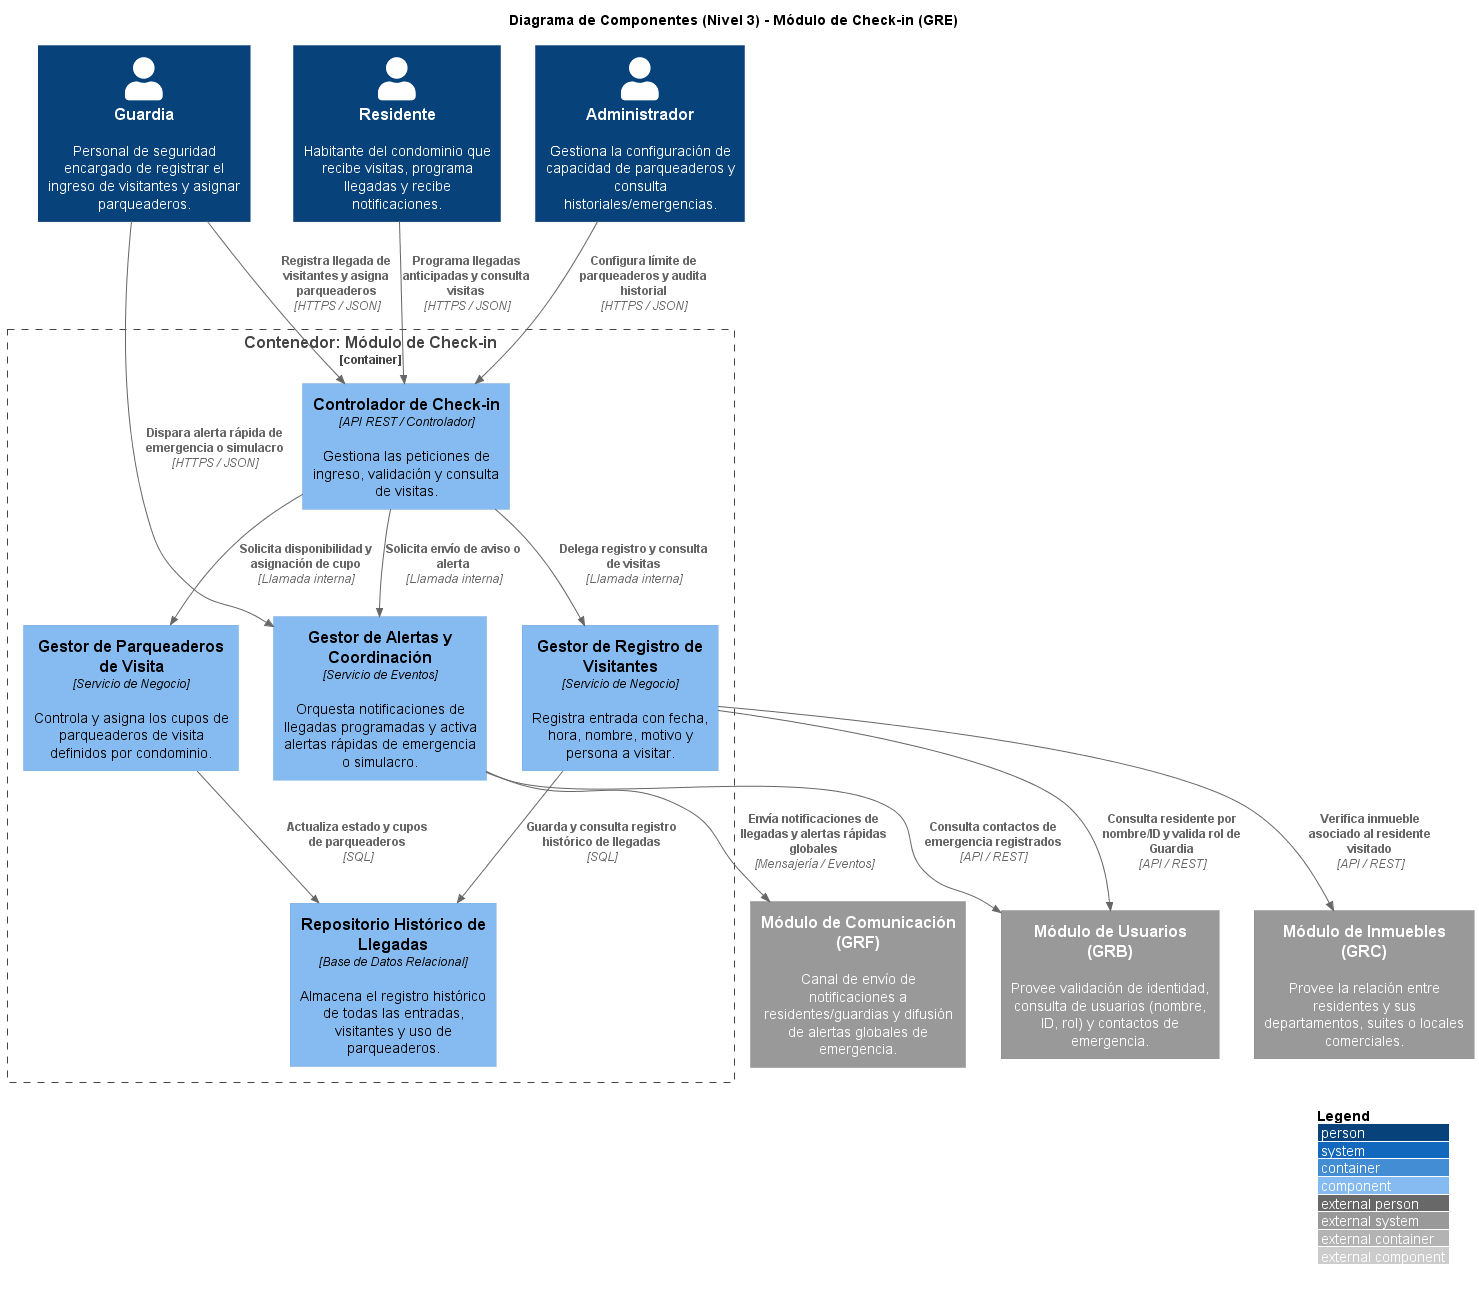

The diagram above was rendered by PlantUML. Its source (embedded in the PNG):
@startuml gre_checkin_component
!include https://raw.githubusercontent.com/plantuml-stdlib/C4-PlantUML/master/C4_Component.puml

LAYOUT_WITH_LEGEND()

title Diagrama de Componentes (Nivel 3) - Módulo de Check-in (GRE)

' Por confirmar los actores del grupo GRB
Person(guardia, "Guardia", "Personal de seguridad encargado de registrar el ingreso de visitantes y asignar parqueaderos.")
Person(residente, "Residente", "Habitante del condominio que recibe visitas, programa llegadas y recibe notificaciones.")
Person(administrador, "Administrador", "Gestiona la configuración de capacidad de parqueaderos y consulta historiales/emergencias.")

Container_Boundary(modulo_gre, "Contenedor: Módulo de Check-in") {
    Component(checkin_controller, "Controlador de Check-in", "API REST / Controlador", "Gestiona las peticiones de ingreso, validación y consulta de visitas.")
    Component(registro_visitas, "Gestor de Registro de Visitantes", "Servicio de Negocio", "Registra entrada con fecha, hora, nombre, motivo y persona a visitar.")
    Component(parqueaderos_service, "Gestor de Parqueaderos de Visita", "Servicio de Negocio", "Controla y asigna los cupos de parqueaderos de visita definidos por condominio.")
    Component(alertas_service, "Gestor de Alertas y Coordinación", "Servicio de Eventos", "Orquesta notificaciones de llegadas programadas y activa alertas rápidas de emergencia o simulacro.")
    Component(historial_db, "Repositorio Histórico de Llegadas", "Base de Datos Relacional", "Almacena el registro histórico de todas las entradas, visitantes y uso de parqueaderos.")
}

' Módulos externos del sistema que interactuan con nuestro grupo
System_Ext(modulo_grb, "Módulo de Usuarios (GRB)", "Provee validación de identidad, consulta de usuarios (nombre, ID, rol) y contactos de emergencia.")
System_Ext(modulo_grc, "Módulo de Inmuebles (GRC)", "Provee la relación entre residentes y sus departamentos, suites o locales comerciales.")
System_Ext(modulo_grf, "Módulo de Comunicación (GRF)", "Canal de envío de notificaciones a residentes/guardias y difusión de alertas globales de emergencia.")

Rel(guardia, checkin_controller, "Registra llegada de visitantes y asigna parqueaderos", "HTTPS / JSON")
Rel(guardia, alertas_service, "Dispara alerta rápida de emergencia o simulacro", "HTTPS / JSON")
Rel(residente, checkin_controller, "Programa llegadas anticipadas y consulta visitas", "HTTPS / JSON")
Rel(administrador, checkin_controller, "Configura límite de parqueaderos y audita historial", "HTTPS / JSON")

Rel(checkin_controller, registro_visitas, "Delega registro y consulta de visitas", "Llamada interna")
Rel(checkin_controller, parqueaderos_service, "Solicita disponibilidad y asignación de cupo", "Llamada interna")
Rel(checkin_controller, alertas_service, "Solicita envío de aviso o alerta", "Llamada interna")
Rel(registro_visitas, historial_db, "Guarda y consulta registro histórico de llegadas", "SQL")
Rel(parqueaderos_service, historial_db, "Actualiza estado y cupos de parqueaderos", "SQL")

' Relaciones con otros grupos a futuro
Rel(registro_visitas, modulo_grb, "Consulta residente por nombre/ID y valida rol de Guardia", "API / REST")
Rel(registro_visitas, modulo_grc, "Verifica inmueble asociado al residente visitado", "API / REST")
Rel(alertas_service, modulo_grb, "Consulta contactos de emergencia registrados", "API / REST")
Rel(alertas_service, modulo_grf, "Envía notificaciones de llegadas y alertas rápidas globales", "Mensajería / Eventos")

@enduml